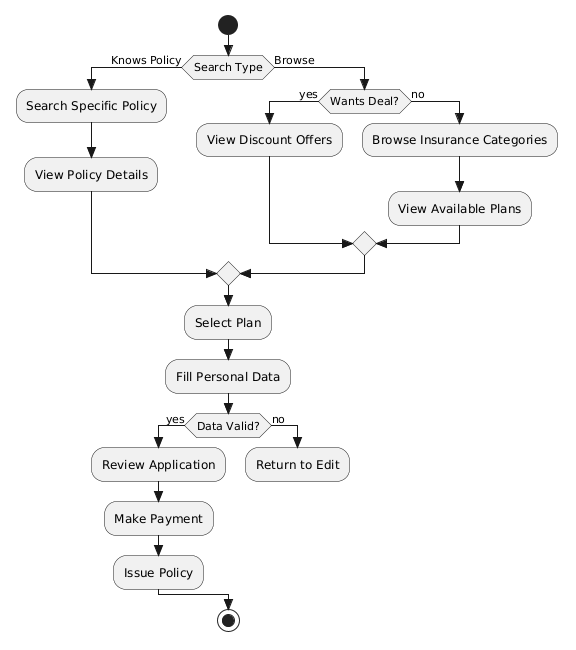

The diagram above was rendered by PlantUML. Its source (embedded in the PNG):
@startuml
skinparam linetype ortho
skinparam style strictuml

start

' Początkowa decyzja (wzorowana na lewej stronie slajdu)
if (Search Type) then (Knows Policy)
  :Search Specific Policy;
  :View Policy Details;
else (Browse)
  if (Wants Deal?) then (yes)
    :View Discount Offers;
  else (no)
    :Browse Insurance Categories;
    :View Available Plans;
  endif
endif

' Połączenie ścieżek przed zakupem (bramka łącząca na slajdzie)
:Select Plan;
:Fill Personal Data;

' Sekcja Checkout (wzorowana na prawej stronie slajdu)
if (Data Valid?) then (yes)
  :Review Application;
  :Make Payment;
  :Issue Policy;
else (no)
  :Return to Edit;
  detach
endif

stop
@enduml